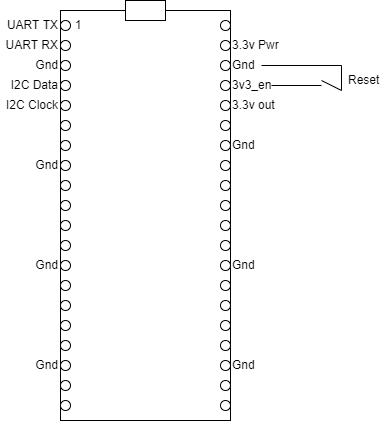

The diagram above was exported from draw.io. Its source (the exported page's mxGraphModel, read from the mxfile embedded in the PNG):
<mxGraphModel dx="981" dy="542" grid="1" gridSize="10" guides="1" tooltips="1" connect="1" arrows="1" fold="1" page="1" pageScale="1" pageWidth="827" pageHeight="1169" math="0" shadow="0">
  <root>
    <mxCell id="0" />
    <mxCell id="1" parent="0" />
    <mxCell id="dBi_OZtJed9wX2JskJsZ-1" value="" style="rounded=0;whiteSpace=wrap;html=1;" parent="1" vertex="1">
      <mxGeometry x="329" y="170" width="170" height="410" as="geometry" />
    </mxCell>
    <mxCell id="dBi_OZtJed9wX2JskJsZ-2" value="" style="rounded=0;whiteSpace=wrap;html=1;" parent="1" vertex="1">
      <mxGeometry x="394" y="160" width="40" height="20" as="geometry" />
    </mxCell>
    <mxCell id="dBi_OZtJed9wX2JskJsZ-3" value="" style="ellipse;whiteSpace=wrap;html=1;aspect=fixed;" parent="1" vertex="1">
      <mxGeometry x="489" y="180" width="10" height="10" as="geometry" />
    </mxCell>
    <mxCell id="dBi_OZtJed9wX2JskJsZ-4" value="" style="ellipse;whiteSpace=wrap;html=1;aspect=fixed;" parent="1" vertex="1">
      <mxGeometry x="489" y="200" width="10" height="10" as="geometry" />
    </mxCell>
    <mxCell id="dBi_OZtJed9wX2JskJsZ-27" value="" style="ellipse;whiteSpace=wrap;html=1;aspect=fixed;" parent="1" vertex="1">
      <mxGeometry x="489" y="240" width="10" height="10" as="geometry" />
    </mxCell>
    <mxCell id="dBi_OZtJed9wX2JskJsZ-28" value="" style="ellipse;whiteSpace=wrap;html=1;aspect=fixed;" parent="1" vertex="1">
      <mxGeometry x="489" y="220" width="10" height="10" as="geometry" />
    </mxCell>
    <mxCell id="dBi_OZtJed9wX2JskJsZ-33" value="" style="ellipse;whiteSpace=wrap;html=1;aspect=fixed;" parent="1" vertex="1">
      <mxGeometry x="489" y="260" width="10" height="10" as="geometry" />
    </mxCell>
    <mxCell id="dBi_OZtJed9wX2JskJsZ-34" value="" style="ellipse;whiteSpace=wrap;html=1;aspect=fixed;" parent="1" vertex="1">
      <mxGeometry x="489" y="280" width="10" height="10" as="geometry" />
    </mxCell>
    <mxCell id="dBi_OZtJed9wX2JskJsZ-35" value="" style="ellipse;whiteSpace=wrap;html=1;aspect=fixed;" parent="1" vertex="1">
      <mxGeometry x="489" y="320" width="10" height="10" as="geometry" />
    </mxCell>
    <mxCell id="dBi_OZtJed9wX2JskJsZ-36" value="" style="ellipse;whiteSpace=wrap;html=1;aspect=fixed;" parent="1" vertex="1">
      <mxGeometry x="489" y="300" width="10" height="10" as="geometry" />
    </mxCell>
    <mxCell id="dBi_OZtJed9wX2JskJsZ-37" value="" style="ellipse;whiteSpace=wrap;html=1;aspect=fixed;" parent="1" vertex="1">
      <mxGeometry x="489" y="340" width="10" height="10" as="geometry" />
    </mxCell>
    <mxCell id="dBi_OZtJed9wX2JskJsZ-38" value="" style="ellipse;whiteSpace=wrap;html=1;aspect=fixed;" parent="1" vertex="1">
      <mxGeometry x="489" y="360" width="10" height="10" as="geometry" />
    </mxCell>
    <mxCell id="dBi_OZtJed9wX2JskJsZ-39" value="" style="ellipse;whiteSpace=wrap;html=1;aspect=fixed;" parent="1" vertex="1">
      <mxGeometry x="489" y="400" width="10" height="10" as="geometry" />
    </mxCell>
    <mxCell id="dBi_OZtJed9wX2JskJsZ-40" value="" style="ellipse;whiteSpace=wrap;html=1;aspect=fixed;" parent="1" vertex="1">
      <mxGeometry x="489" y="380" width="10" height="10" as="geometry" />
    </mxCell>
    <mxCell id="dBi_OZtJed9wX2JskJsZ-41" value="" style="ellipse;whiteSpace=wrap;html=1;aspect=fixed;" parent="1" vertex="1">
      <mxGeometry x="489" y="420" width="10" height="10" as="geometry" />
    </mxCell>
    <mxCell id="dBi_OZtJed9wX2JskJsZ-42" value="" style="ellipse;whiteSpace=wrap;html=1;aspect=fixed;" parent="1" vertex="1">
      <mxGeometry x="489" y="440" width="10" height="10" as="geometry" />
    </mxCell>
    <mxCell id="dBi_OZtJed9wX2JskJsZ-43" value="" style="ellipse;whiteSpace=wrap;html=1;aspect=fixed;" parent="1" vertex="1">
      <mxGeometry x="489" y="480" width="10" height="10" as="geometry" />
    </mxCell>
    <mxCell id="dBi_OZtJed9wX2JskJsZ-44" value="" style="ellipse;whiteSpace=wrap;html=1;aspect=fixed;" parent="1" vertex="1">
      <mxGeometry x="489" y="460" width="10" height="10" as="geometry" />
    </mxCell>
    <mxCell id="dBi_OZtJed9wX2JskJsZ-45" value="" style="ellipse;whiteSpace=wrap;html=1;aspect=fixed;" parent="1" vertex="1">
      <mxGeometry x="489" y="500" width="10" height="10" as="geometry" />
    </mxCell>
    <mxCell id="dBi_OZtJed9wX2JskJsZ-46" value="" style="ellipse;whiteSpace=wrap;html=1;aspect=fixed;" parent="1" vertex="1">
      <mxGeometry x="489" y="520" width="10" height="10" as="geometry" />
    </mxCell>
    <mxCell id="dBi_OZtJed9wX2JskJsZ-47" value="" style="ellipse;whiteSpace=wrap;html=1;aspect=fixed;" parent="1" vertex="1">
      <mxGeometry x="489" y="560" width="10" height="10" as="geometry" />
    </mxCell>
    <mxCell id="dBi_OZtJed9wX2JskJsZ-48" value="" style="ellipse;whiteSpace=wrap;html=1;aspect=fixed;" parent="1" vertex="1">
      <mxGeometry x="489" y="540" width="10" height="10" as="geometry" />
    </mxCell>
    <mxCell id="dBi_OZtJed9wX2JskJsZ-69" value="" style="ellipse;whiteSpace=wrap;html=1;aspect=fixed;" parent="1" vertex="1">
      <mxGeometry x="329" y="180" width="10" height="10" as="geometry" />
    </mxCell>
    <mxCell id="dBi_OZtJed9wX2JskJsZ-70" value="" style="ellipse;whiteSpace=wrap;html=1;aspect=fixed;" parent="1" vertex="1">
      <mxGeometry x="329" y="200" width="10" height="10" as="geometry" />
    </mxCell>
    <mxCell id="dBi_OZtJed9wX2JskJsZ-71" value="" style="ellipse;whiteSpace=wrap;html=1;aspect=fixed;" parent="1" vertex="1">
      <mxGeometry x="329" y="240" width="10" height="10" as="geometry" />
    </mxCell>
    <mxCell id="dBi_OZtJed9wX2JskJsZ-72" value="" style="ellipse;whiteSpace=wrap;html=1;aspect=fixed;" parent="1" vertex="1">
      <mxGeometry x="329" y="220" width="10" height="10" as="geometry" />
    </mxCell>
    <mxCell id="dBi_OZtJed9wX2JskJsZ-73" value="" style="ellipse;whiteSpace=wrap;html=1;aspect=fixed;" parent="1" vertex="1">
      <mxGeometry x="329" y="260" width="10" height="10" as="geometry" />
    </mxCell>
    <mxCell id="dBi_OZtJed9wX2JskJsZ-74" value="" style="ellipse;whiteSpace=wrap;html=1;aspect=fixed;" parent="1" vertex="1">
      <mxGeometry x="329" y="280" width="10" height="10" as="geometry" />
    </mxCell>
    <mxCell id="dBi_OZtJed9wX2JskJsZ-75" value="" style="ellipse;whiteSpace=wrap;html=1;aspect=fixed;" parent="1" vertex="1">
      <mxGeometry x="329" y="320" width="10" height="10" as="geometry" />
    </mxCell>
    <mxCell id="dBi_OZtJed9wX2JskJsZ-76" value="" style="ellipse;whiteSpace=wrap;html=1;aspect=fixed;" parent="1" vertex="1">
      <mxGeometry x="329" y="300" width="10" height="10" as="geometry" />
    </mxCell>
    <mxCell id="dBi_OZtJed9wX2JskJsZ-77" value="" style="ellipse;whiteSpace=wrap;html=1;aspect=fixed;" parent="1" vertex="1">
      <mxGeometry x="329" y="340" width="10" height="10" as="geometry" />
    </mxCell>
    <mxCell id="dBi_OZtJed9wX2JskJsZ-78" value="" style="ellipse;whiteSpace=wrap;html=1;aspect=fixed;" parent="1" vertex="1">
      <mxGeometry x="329" y="360" width="10" height="10" as="geometry" />
    </mxCell>
    <mxCell id="dBi_OZtJed9wX2JskJsZ-79" value="" style="ellipse;whiteSpace=wrap;html=1;aspect=fixed;" parent="1" vertex="1">
      <mxGeometry x="329" y="400" width="10" height="10" as="geometry" />
    </mxCell>
    <mxCell id="dBi_OZtJed9wX2JskJsZ-80" value="" style="ellipse;whiteSpace=wrap;html=1;aspect=fixed;" parent="1" vertex="1">
      <mxGeometry x="329" y="380" width="10" height="10" as="geometry" />
    </mxCell>
    <mxCell id="dBi_OZtJed9wX2JskJsZ-81" value="" style="ellipse;whiteSpace=wrap;html=1;aspect=fixed;" parent="1" vertex="1">
      <mxGeometry x="329" y="420" width="10" height="10" as="geometry" />
    </mxCell>
    <mxCell id="dBi_OZtJed9wX2JskJsZ-82" value="" style="ellipse;whiteSpace=wrap;html=1;aspect=fixed;" parent="1" vertex="1">
      <mxGeometry x="329" y="440" width="10" height="10" as="geometry" />
    </mxCell>
    <mxCell id="dBi_OZtJed9wX2JskJsZ-83" value="" style="ellipse;whiteSpace=wrap;html=1;aspect=fixed;" parent="1" vertex="1">
      <mxGeometry x="329" y="480" width="10" height="10" as="geometry" />
    </mxCell>
    <mxCell id="dBi_OZtJed9wX2JskJsZ-84" value="" style="ellipse;whiteSpace=wrap;html=1;aspect=fixed;" parent="1" vertex="1">
      <mxGeometry x="329" y="460" width="10" height="10" as="geometry" />
    </mxCell>
    <mxCell id="dBi_OZtJed9wX2JskJsZ-85" value="" style="ellipse;whiteSpace=wrap;html=1;aspect=fixed;" parent="1" vertex="1">
      <mxGeometry x="329" y="500" width="10" height="10" as="geometry" />
    </mxCell>
    <mxCell id="dBi_OZtJed9wX2JskJsZ-86" value="" style="ellipse;whiteSpace=wrap;html=1;aspect=fixed;" parent="1" vertex="1">
      <mxGeometry x="329" y="520" width="10" height="10" as="geometry" />
    </mxCell>
    <mxCell id="dBi_OZtJed9wX2JskJsZ-87" value="" style="ellipse;whiteSpace=wrap;html=1;aspect=fixed;" parent="1" vertex="1">
      <mxGeometry x="329" y="560" width="10" height="10" as="geometry" />
    </mxCell>
    <mxCell id="dBi_OZtJed9wX2JskJsZ-88" value="" style="ellipse;whiteSpace=wrap;html=1;aspect=fixed;" parent="1" vertex="1">
      <mxGeometry x="329" y="540" width="10" height="10" as="geometry" />
    </mxCell>
    <mxCell id="dBi_OZtJed9wX2JskJsZ-89" value="1" style="text;html=1;strokeColor=none;fillColor=none;align=center;verticalAlign=middle;whiteSpace=wrap;rounded=0;" parent="1" vertex="1">
      <mxGeometry x="339" y="180" width="16" height="10" as="geometry" />
    </mxCell>
    <mxCell id="dBi_OZtJed9wX2JskJsZ-150" value="UART TX" style="text;html=1;strokeColor=none;fillColor=none;align=right;verticalAlign=middle;whiteSpace=wrap;rounded=0;" parent="1" vertex="1">
      <mxGeometry x="269" y="175" width="60" height="20" as="geometry" />
    </mxCell>
    <mxCell id="dBi_OZtJed9wX2JskJsZ-151" value="UART RX" style="text;html=1;strokeColor=none;fillColor=none;align=right;verticalAlign=middle;whiteSpace=wrap;rounded=0;" parent="1" vertex="1">
      <mxGeometry x="269" y="195" width="60" height="20" as="geometry" />
    </mxCell>
    <mxCell id="dBi_OZtJed9wX2JskJsZ-154" value="3.3v out" style="text;html=1;strokeColor=none;fillColor=none;align=left;verticalAlign=middle;whiteSpace=wrap;rounded=0;" parent="1" vertex="1">
      <mxGeometry x="499" y="255" width="51" height="20" as="geometry" />
    </mxCell>
    <mxCell id="dBi_OZtJed9wX2JskJsZ-163" value="I2C Data" style="text;html=1;strokeColor=none;fillColor=none;align=right;verticalAlign=middle;whiteSpace=wrap;rounded=0;" parent="1" vertex="1">
      <mxGeometry x="269" y="235" width="60" height="20" as="geometry" />
    </mxCell>
    <mxCell id="dBi_OZtJed9wX2JskJsZ-165" value="I2C Clock" style="text;html=1;strokeColor=none;fillColor=none;align=right;verticalAlign=middle;whiteSpace=wrap;rounded=0;" parent="1" vertex="1">
      <mxGeometry x="269" y="255" width="60" height="20" as="geometry" />
    </mxCell>
    <mxCell id="dBi_OZtJed9wX2JskJsZ-179" value="Gnd" style="text;html=1;strokeColor=none;fillColor=none;align=left;verticalAlign=middle;whiteSpace=wrap;rounded=0;" parent="1" vertex="1">
      <mxGeometry x="499" y="215" width="31" height="20" as="geometry" />
    </mxCell>
    <mxCell id="dBi_OZtJed9wX2JskJsZ-180" value="3v3_en" style="text;html=1;strokeColor=none;fillColor=none;align=left;verticalAlign=middle;whiteSpace=wrap;rounded=0;" parent="1" vertex="1">
      <mxGeometry x="499" y="235" width="41" height="20" as="geometry" />
    </mxCell>
    <mxCell id="dBi_OZtJed9wX2JskJsZ-181" value="" style="endArrow=none;html=1;rounded=0;strokeColor=default;exitX=1;exitY=0.5;exitDx=0;exitDy=0;" parent="1" source="dBi_OZtJed9wX2JskJsZ-180" edge="1">
      <mxGeometry width="50" height="50" relative="1" as="geometry">
        <mxPoint x="610" y="240" as="sourcePoint" />
        <mxPoint x="590" y="245" as="targetPoint" />
      </mxGeometry>
    </mxCell>
    <mxCell id="dBi_OZtJed9wX2JskJsZ-182" value="" style="endArrow=none;html=1;rounded=0;strokeColor=default;exitX=1;exitY=0.5;exitDx=0;exitDy=0;" parent="1" source="dBi_OZtJed9wX2JskJsZ-179" edge="1">
      <mxGeometry width="50" height="50" relative="1" as="geometry">
        <mxPoint x="560" y="230" as="sourcePoint" />
        <mxPoint x="610" y="250" as="targetPoint" />
        <Array as="points">
          <mxPoint x="610" y="225" />
        </Array>
      </mxGeometry>
    </mxCell>
    <mxCell id="dBi_OZtJed9wX2JskJsZ-183" value="" style="endArrow=none;html=1;rounded=0;strokeColor=default;" parent="1" edge="1">
      <mxGeometry width="50" height="50" relative="1" as="geometry">
        <mxPoint x="590" y="240" as="sourcePoint" />
        <mxPoint x="610" y="250" as="targetPoint" />
      </mxGeometry>
    </mxCell>
    <mxCell id="dBi_OZtJed9wX2JskJsZ-184" value="Reset" style="text;html=1;strokeColor=none;fillColor=none;align=left;verticalAlign=middle;whiteSpace=wrap;rounded=0;" parent="1" vertex="1">
      <mxGeometry x="615" y="230" width="40" height="20" as="geometry" />
    </mxCell>
    <mxCell id="dBi_OZtJed9wX2JskJsZ-186" value="3.3v Pwr" style="text;html=1;strokeColor=none;fillColor=none;align=left;verticalAlign=middle;whiteSpace=wrap;rounded=0;" parent="1" vertex="1">
      <mxGeometry x="499" y="195" width="51" height="20" as="geometry" />
    </mxCell>
    <mxCell id="dBi_OZtJed9wX2JskJsZ-187" value="Gnd" style="text;html=1;strokeColor=none;fillColor=none;align=right;verticalAlign=middle;whiteSpace=wrap;rounded=0;" parent="1" vertex="1">
      <mxGeometry x="298" y="215" width="31" height="20" as="geometry" />
    </mxCell>
    <mxCell id="dBi_OZtJed9wX2JskJsZ-188" value="Gnd" style="text;html=1;strokeColor=none;fillColor=none;align=right;verticalAlign=middle;whiteSpace=wrap;rounded=0;" parent="1" vertex="1">
      <mxGeometry x="298" y="315" width="31" height="20" as="geometry" />
    </mxCell>
    <mxCell id="dBi_OZtJed9wX2JskJsZ-189" value="Gnd" style="text;html=1;strokeColor=none;fillColor=none;align=right;verticalAlign=middle;whiteSpace=wrap;rounded=0;" parent="1" vertex="1">
      <mxGeometry x="298" y="415" width="31" height="20" as="geometry" />
    </mxCell>
    <mxCell id="dBi_OZtJed9wX2JskJsZ-190" value="Gnd" style="text;html=1;strokeColor=none;fillColor=none;align=right;verticalAlign=middle;whiteSpace=wrap;rounded=0;" parent="1" vertex="1">
      <mxGeometry x="298" y="515" width="31" height="20" as="geometry" />
    </mxCell>
    <mxCell id="dBi_OZtJed9wX2JskJsZ-191" value="Gnd" style="text;html=1;strokeColor=none;fillColor=none;align=left;verticalAlign=middle;whiteSpace=wrap;rounded=0;" parent="1" vertex="1">
      <mxGeometry x="499" y="515" width="31" height="20" as="geometry" />
    </mxCell>
    <mxCell id="dBi_OZtJed9wX2JskJsZ-193" value="Gnd" style="text;html=1;strokeColor=none;fillColor=none;align=left;verticalAlign=middle;whiteSpace=wrap;rounded=0;" parent="1" vertex="1">
      <mxGeometry x="499" y="415" width="31" height="20" as="geometry" />
    </mxCell>
    <mxCell id="dBi_OZtJed9wX2JskJsZ-194" value="Gnd" style="text;html=1;strokeColor=none;fillColor=none;align=left;verticalAlign=middle;whiteSpace=wrap;rounded=0;" parent="1" vertex="1">
      <mxGeometry x="499" y="295" width="31" height="20" as="geometry" />
    </mxCell>
  </root>
</mxGraphModel>